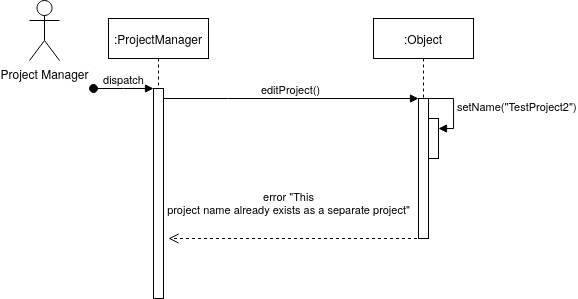

The diagram above was exported from draw.io. Its source (the exported page's mxGraphModel, read from the mxfile embedded in the PNG):
<mxGraphModel dx="1524" dy="422" grid="1" gridSize="10" guides="1" tooltips="1" connect="1" arrows="1" fold="1" page="1" pageScale="1" pageWidth="850" pageHeight="1100" math="0" shadow="0">
  <root>
    <mxCell id="0" />
    <mxCell id="1" parent="0" />
    <mxCell id="aM9ryv3xv72pqoxQDRHE-1" value=":ProjectManager" style="shape=umlLifeline;perimeter=lifelinePerimeter;whiteSpace=wrap;html=1;container=0;dropTarget=0;collapsible=0;recursiveResize=0;outlineConnect=0;portConstraint=eastwest;newEdgeStyle={&quot;edgeStyle&quot;:&quot;elbowEdgeStyle&quot;,&quot;elbow&quot;:&quot;vertical&quot;,&quot;curved&quot;:0,&quot;rounded&quot;:0};" parent="1" vertex="1">
      <mxGeometry x="60" y="40" width="100" height="280" as="geometry" />
    </mxCell>
    <mxCell id="aM9ryv3xv72pqoxQDRHE-2" value="" style="html=1;points=[];perimeter=orthogonalPerimeter;outlineConnect=0;targetShapes=umlLifeline;portConstraint=eastwest;newEdgeStyle={&quot;edgeStyle&quot;:&quot;elbowEdgeStyle&quot;,&quot;elbow&quot;:&quot;vertical&quot;,&quot;curved&quot;:0,&quot;rounded&quot;:0};" parent="aM9ryv3xv72pqoxQDRHE-1" vertex="1">
      <mxGeometry x="45" y="70" width="10" height="210" as="geometry" />
    </mxCell>
    <mxCell id="aM9ryv3xv72pqoxQDRHE-3" value="dispatch" style="html=1;verticalAlign=bottom;startArrow=oval;endArrow=block;startSize=8;edgeStyle=elbowEdgeStyle;elbow=vertical;curved=0;rounded=0;" parent="aM9ryv3xv72pqoxQDRHE-1" target="aM9ryv3xv72pqoxQDRHE-2" edge="1">
      <mxGeometry relative="1" as="geometry">
        <mxPoint x="-15" y="70" as="sourcePoint" />
      </mxGeometry>
    </mxCell>
    <mxCell id="aM9ryv3xv72pqoxQDRHE-5" value=":Object" style="shape=umlLifeline;perimeter=lifelinePerimeter;whiteSpace=wrap;html=1;container=0;dropTarget=0;collapsible=0;recursiveResize=0;outlineConnect=0;portConstraint=eastwest;newEdgeStyle={&quot;edgeStyle&quot;:&quot;elbowEdgeStyle&quot;,&quot;elbow&quot;:&quot;vertical&quot;,&quot;curved&quot;:0,&quot;rounded&quot;:0};" parent="1" vertex="1">
      <mxGeometry x="325" y="40" width="100" height="220" as="geometry" />
    </mxCell>
    <mxCell id="aM9ryv3xv72pqoxQDRHE-6" value="" style="html=1;points=[];perimeter=orthogonalPerimeter;outlineConnect=0;targetShapes=umlLifeline;portConstraint=eastwest;newEdgeStyle={&quot;edgeStyle&quot;:&quot;elbowEdgeStyle&quot;,&quot;elbow&quot;:&quot;vertical&quot;,&quot;curved&quot;:0,&quot;rounded&quot;:0};" parent="aM9ryv3xv72pqoxQDRHE-5" vertex="1">
      <mxGeometry x="45" y="80" width="10" height="140" as="geometry" />
    </mxCell>
    <mxCell id="tfaFAGmyBzOwBCAwNaMQ-5" value="" style="html=1;points=[[0,0,0,0,5],[0,1,0,0,-5],[1,0,0,0,5],[1,1,0,0,-5]];perimeter=orthogonalPerimeter;outlineConnect=0;targetShapes=umlLifeline;portConstraint=eastwest;newEdgeStyle={&quot;curved&quot;:0,&quot;rounded&quot;:0};" vertex="1" parent="aM9ryv3xv72pqoxQDRHE-5">
      <mxGeometry x="55" y="100" width="10" height="40" as="geometry" />
    </mxCell>
    <mxCell id="tfaFAGmyBzOwBCAwNaMQ-6" value="setName(&quot;TestProject2&quot;)" style="html=1;align=left;spacingLeft=2;endArrow=block;rounded=0;edgeStyle=orthogonalEdgeStyle;curved=0;rounded=0;" edge="1" target="tfaFAGmyBzOwBCAwNaMQ-5" parent="aM9ryv3xv72pqoxQDRHE-5">
      <mxGeometry relative="1" as="geometry">
        <mxPoint x="50" y="80" as="sourcePoint" />
        <Array as="points">
          <mxPoint x="80" y="110" />
        </Array>
      </mxGeometry>
    </mxCell>
    <mxCell id="aM9ryv3xv72pqoxQDRHE-7" value="editProject()" style="html=1;verticalAlign=bottom;endArrow=block;edgeStyle=elbowEdgeStyle;elbow=horizontal;curved=0;rounded=0;" parent="1" source="aM9ryv3xv72pqoxQDRHE-2" target="aM9ryv3xv72pqoxQDRHE-6" edge="1">
      <mxGeometry relative="1" as="geometry">
        <mxPoint x="195" y="130" as="sourcePoint" />
        <Array as="points">
          <mxPoint x="180" y="120" />
        </Array>
      </mxGeometry>
    </mxCell>
    <mxCell id="aM9ryv3xv72pqoxQDRHE-8" value="error &quot;This&lt;br&gt;project name already exists as a separate project&quot;" style="html=1;verticalAlign=bottom;endArrow=open;dashed=1;endSize=8;edgeStyle=elbowEdgeStyle;elbow=vertical;curved=0;rounded=0;" parent="1" source="aM9ryv3xv72pqoxQDRHE-5" edge="1">
      <mxGeometry x="0.057" y="-20" relative="1" as="geometry">
        <mxPoint x="120" y="260" as="targetPoint" />
        <Array as="points">
          <mxPoint x="195" y="260" />
        </Array>
        <mxPoint x="280" y="260" as="sourcePoint" />
        <mxPoint as="offset" />
      </mxGeometry>
    </mxCell>
    <mxCell id="tfaFAGmyBzOwBCAwNaMQ-1" value="Project Manager" style="shape=umlActor;verticalLabelPosition=bottom;verticalAlign=top;html=1;outlineConnect=0;" vertex="1" parent="1">
      <mxGeometry x="-19" y="22" width="30" height="60" as="geometry" />
    </mxCell>
  </root>
</mxGraphModel>